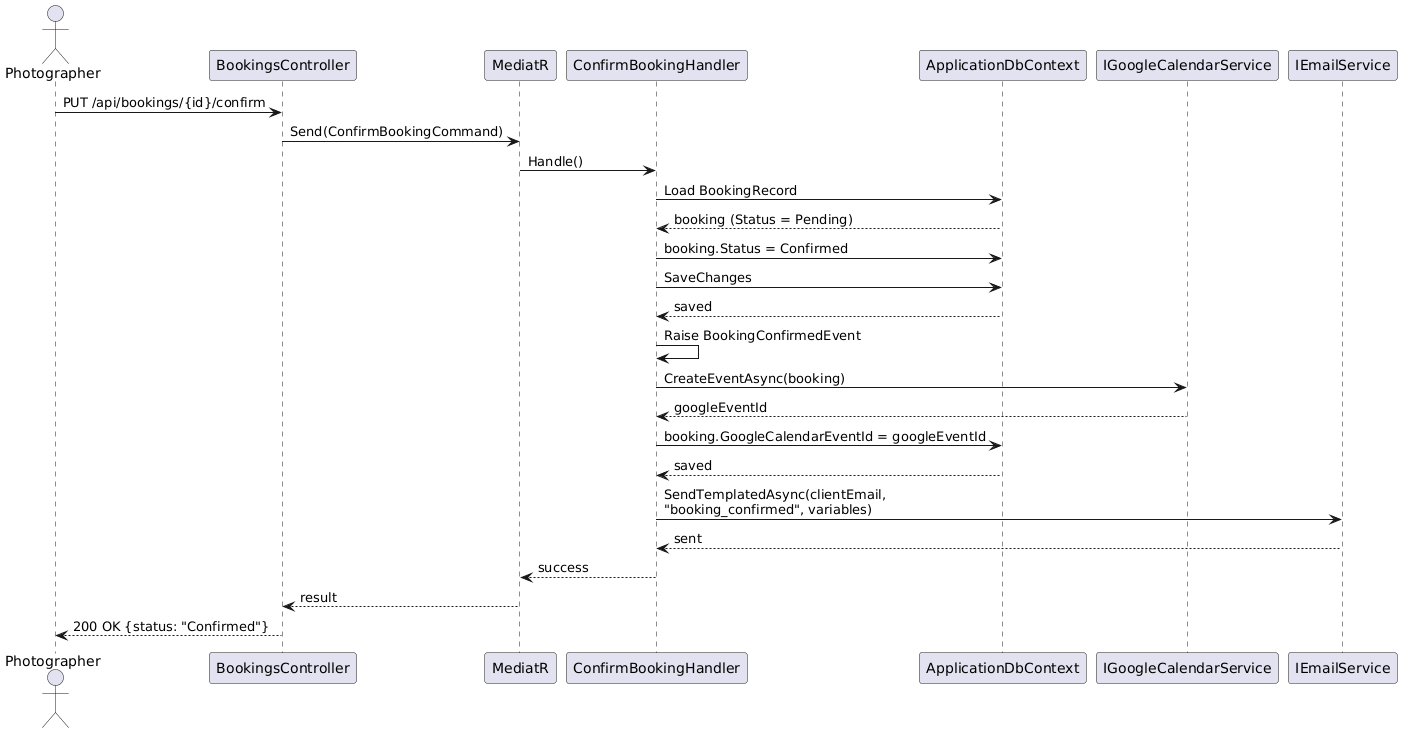

The diagram above was rendered by PlantUML. Its source (embedded in the PNG):
@startuml
actor Photographer as P
participant "BookingsController" as BC
participant "MediatR" as M
participant "ConfirmBookingHandler" as CH
participant "ApplicationDbContext" as DB
participant "IGoogleCalendarService" as GC
participant "IEmailService" as ES

P -> BC : PUT /api/bookings/{id}/confirm
BC -> M : Send(ConfirmBookingCommand)
M -> CH : Handle()
CH -> DB : Load BookingRecord
DB --> CH : booking (Status = Pending)
CH -> DB : booking.Status = Confirmed
CH -> DB : SaveChanges
DB --> CH : saved

CH -> CH : Raise BookingConfirmedEvent

CH -> GC : CreateEventAsync(booking)
GC --> CH : googleEventId
CH -> DB : booking.GoogleCalendarEventId = googleEventId
DB --> CH : saved

CH -> ES : SendTemplatedAsync(clientEmail,\n"booking_confirmed", variables)
ES --> CH : sent

CH --> M : success
M --> BC : result
BC --> P : 200 OK {status: "Confirmed"}
@enduml